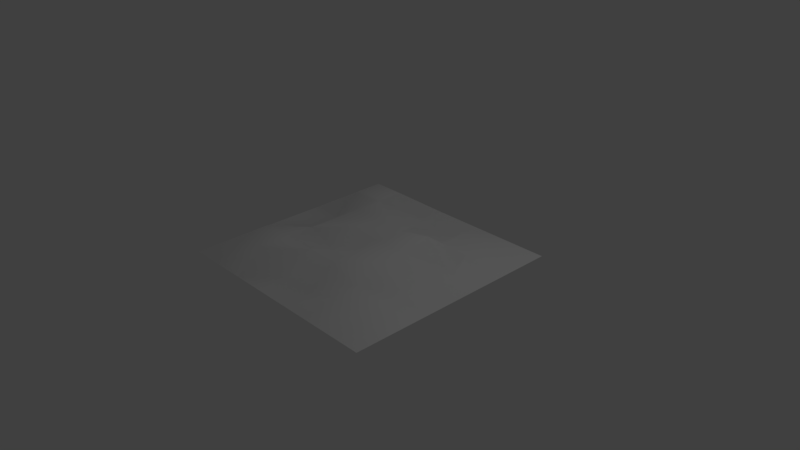 # Source: bumpy_floor4.blend  (saved by Blender 2.78.0; exported with 4.5.12 LTS)
import bpy
from mathutils import Matrix  # noqa: F401  (used for matrix-valued properties, if any)

bpy.ops.wm.read_factory_settings(use_empty=True)
scene = bpy.context.scene
scene.name = 'Scene'

# ---- collections
col_collection_1 = bpy.data.collections.new('Collection 1'); scene.collection.children.link(col_collection_1)

# ---- world
world_world = bpy.data.worlds.new('World'); scene.world = world_world
world_world.color = (0.05088, 0.05088, 0.05088)
world_world.use_sun_shadow = False
world_world.sun_shadow_jitter_overblur = 0.0
world_world.cycles.sampling_method = 'MANUAL'

# ---- cameras
cam_camera = bpy.data.cameras.new('Camera')
cam_camera.clip_end = 100.0
cam_camera.lens = 35.0
cam_camera.sensor_width = 32.0
cam_camera.sensor_height = 18.0
cam_camera.ortho_scale = 7.314
cam_camera.dof.focus_distance = 0.0
cam_camera.dof.aperture_fstop = 128.0

# ---- lights
light_lamp = bpy.data.lights.new('Lamp', 'POINT')
light_lamp.transmission_factor = 0.0
light_lamp.cutoff_distance = 30.0
light_lamp.energy = 100.0
light_lamp.shadow_buffer_clip_start = 1.001
light_lamp.shadow_soft_size = 0.1
light_lamp.shadow_maximum_resolution = 0.006
light_lamp.use_absolute_resolution = True

# ---- meshes
me_plane = bpy.data.meshes.new('Plane')
me_plane.from_pydata([(-1.0, -1.0, 0.0), (1.0, -1.0, 0.0), (-1.0, 1.0, 0.0), (1.0, 1.0, 0.0), (-1.0, 0.75, 0.0), (-1.0, 0.5, 0.0), (-1.0, 0.25, 0.0), (-1.0, 0.0, 0.0), (-1.0, -0.25, 0.0), (-1.0, -0.5, 0.0), (-1.0, -0.75, 0.0), (1.0, -0.75, 0.0), (1.0, -0.5, 0.0), (1.0, -0.25, 0.0), (1.0, 0.0, 0.0), (1.0, 0.25, 0.0), (1.0, 0.5, 0.0), (1.0, 0.75, 0.0), (-0.7143, -1.0, 0.0), (-0.4286, -1.0, 0.0), (-0.1429, -1.0, 0.0), (0.1429, -1.0, 0.0), (0.4286, -1.0, 0.0), (0.7143, -1.0, 0.0), (0.7143, 1.0, 0.0), (0.4286, 1.0, 0.0), (0.1429, 1.0, 0.0), (-0.1429, 1.0, 0.0), (-0.4286, 1.0, 0.0), (-0.7143, 1.0, 0.0), (0.7143, -0.75, 0.07862), (0.4286, -0.75, 0.07862), (0.1429, -0.75, 0.0), (-0.1429, -0.75, 0.0), (-0.4286, -0.75, 0.1731), (-0.7143, -0.5993, 0.1731), (0.7143, -0.5, 0.07862), (0.4286, -0.5, 0.07862), (0.1429, -0.5, 0.1731), (-0.1429, -0.5, 0.1731), (-0.4286, -0.5, 0.1731), (-0.7143, -0.5, 0.1731), (0.7143, -0.25, 0.0), (0.4286, -0.25, 0.1731), (0.1429, -0.25, 0.1731), (-0.1429, -0.25, 0.04647), (-0.4286, -0.25, 0.1731), (-0.7143, -0.25, 0.0), (0.7143, 0.0, 0.0), (0.4286, 0.0, 0.1731), (0.1429, 0.0, 0.1731), (-0.2295, 0.0, 0.1731), (-0.4286, 0.0, 0.1731), (-0.7143, 0.0, 0.0), (0.7143, 0.25, 0.0), (0.4286, 0.25, 0.2319), (0.1429, 0.25, 0.1731), (-0.1429, 0.25, 0.1731), (-0.4286, 0.25, 0.1731), (-0.7143, 0.25, 0.0), (0.627, 0.5, 0.04804), (0.3412, 0.5, 0.04804), (0.1429, 0.3731, 0.1731), (-0.1429, 0.3731, 0.1731), (-0.4286, 0.5, 0.1731), (-0.7143, 0.5, 0.1731), (0.627, 0.75, 0.04804), (0.3412, 0.75, 0.04804), (0.1429, 0.75, 0.0), (-0.1429, 0.75, 0.0), (-0.4286, 0.75, 0.1731), (-0.7143, 0.75, 0.1731)], [], [(66, 17, 3, 24), (23, 1, 11, 30), (30, 11, 12, 36), (36, 12, 13, 42), (42, 13, 14, 48), (48, 14, 15, 54), (54, 15, 16, 60), (60, 16, 17, 66), (5, 65, 71, 4), (65, 64, 70, 71), (64, 63, 69, 70), (63, 62, 68, 69), (62, 61, 67, 68), (61, 60, 66, 67), (6, 59, 65, 5), (59, 58, 64, 65), (58, 57, 63, 64), (57, 56, 62, 63), (56, 55, 61, 62), (55, 54, 60, 61), (7, 53, 59, 6), (53, 52, 58, 59), (52, 51, 57, 58), (51, 50, 56, 57), (50, 49, 55, 56), (49, 48, 54, 55), (8, 47, 53, 7), (47, 46, 52, 53), (46, 45, 51, 52), (45, 44, 50, 51), (44, 43, 49, 50), (43, 42, 48, 49), (9, 41, 47, 8), (41, 40, 46, 47), (40, 39, 45, 46), (39, 38, 44, 45), (38, 37, 43, 44), (37, 36, 42, 43), (10, 35, 41, 9), (35, 34, 40, 41), (34, 33, 39, 40), (33, 32, 38, 39), (32, 31, 37, 38), (31, 30, 36, 37), (0, 18, 35, 10), (18, 19, 34, 35), (19, 20, 33, 34), (20, 21, 32, 33), (21, 22, 31, 32), (22, 23, 30, 31), (4, 71, 29, 2), (71, 70, 28, 29), (70, 69, 27, 28), (69, 68, 26, 27), (68, 67, 25, 26), (67, 66, 24, 25)])
me_plane.polygons.foreach_set('use_smooth', [True] * 56)
_uv = me_plane.uv_layers.new(name='UVMap')
_uv.uv.foreach_set('vector', [0.872, 0.1896, 0.875, 0.003104, 1.0, 0.003548, 1.0, 0.1459, 1.502e-07, 0.1424, 1.802e-07, 0.0, 0.125, 0.0004435, 0.1201, 0.1439, 0.1201, 0.1439, 0.125, 0.0004435, 0.25, 0.0008869, 0.2451, 0.1444, 0.2451, 0.1444, 0.25, 0.0008869, 0.375, 0.00133, 0.375, 0.1437, 0.375, 0.1437, 0.375, 0.00133, 0.5, 0.001774, 0.5, 0.1441, 0.5, 0.1441, 0.5, 0.001774, 0.625, 0.002217, 0.625, 0.1446, 0.625, 0.1446, 0.625, 0.002217, 0.75, 0.002661, 0.747, 0.1892, 0.747, 0.1892, 0.75, 0.002661, 0.875, 0.003104, 0.872, 0.1896, 0.75, 0.9991, 0.7392, 0.8592, 0.8642, 0.8597, 0.875, 0.9996, 0.7392, 0.8592, 0.7392, 0.7169, 0.8642, 0.7173, 0.8642, 0.8597, 0.7392, 0.7169, 0.6757, 0.5743, 0.875, 0.5725, 0.8642, 0.7173, 0.6757, 0.5743, 0.6757, 0.4319, 0.875, 0.4302, 0.875, 0.5725, 0.6757, 0.4319, 0.747, 0.3316, 0.872, 0.332, 0.875, 0.4302, 0.747, 0.3316, 0.747, 0.1892, 0.872, 0.1896, 0.872, 0.332, 0.625, 0.9987, 0.625, 0.8563, 0.7392, 0.8592, 0.75, 0.9991, 0.625, 0.8563, 0.6142, 0.7164, 0.7392, 0.7169, 0.7392, 0.8592, 0.6142, 0.7164, 0.6142, 0.5741, 0.6757, 0.5743, 0.7392, 0.7169, 0.6142, 0.5741, 0.6142, 0.4317, 0.6757, 0.4319, 0.6757, 0.5743, 0.6142, 0.4317, 0.6105, 0.2902, 0.747, 0.3316, 0.6757, 0.4319, 0.6105, 0.2902, 0.625, 0.1446, 0.747, 0.1892, 0.747, 0.3316, 0.5, 0.9982, 0.5, 0.8559, 0.625, 0.8563, 0.625, 0.9987, 0.5, 0.8559, 0.4892, 0.716, 0.6142, 0.7164, 0.625, 0.8563, 0.4892, 0.716, 0.4892, 0.6168, 0.6142, 0.5741, 0.6142, 0.7164, 0.4892, 0.6168, 0.4892, 0.4313, 0.6142, 0.4317, 0.6142, 0.5741, 0.4892, 0.4313, 0.4892, 0.2889, 0.6105, 0.2902, 0.6142, 0.4317, 0.4892, 0.2889, 0.5, 0.1441, 0.625, 0.1446, 0.6105, 0.2902, 0.375, 0.9978, 0.375, 0.8554, 0.5, 0.8559, 0.5, 0.9982, 0.375, 0.8554, 0.3642, 0.7155, 0.4892, 0.716, 0.5, 0.8559, 0.3642, 0.7155, 0.3721, 0.5714, 0.4892, 0.6168, 0.4892, 0.716, 0.3721, 0.5714, 0.3642, 0.4308, 0.4892, 0.4313, 0.4892, 0.6168, 0.3642, 0.4308, 0.3642, 0.2885, 0.4892, 0.2889, 0.4892, 0.4313, 0.3642, 0.2885, 0.375, 0.1437, 0.5, 0.1441, 0.4892, 0.2889, 0.25, 0.9973, 0.2392, 0.8574, 0.375, 0.8554, 0.375, 0.9978, 0.2392, 0.8574, 0.2392, 0.7151, 0.3642, 0.7155, 0.375, 0.8554, 0.2392, 0.7151, 0.2392, 0.5727, 0.3721, 0.5714, 0.3642, 0.7155, 0.2392, 0.5727, 0.2392, 0.4304, 0.3642, 0.4308, 0.3721, 0.5714, 0.2392, 0.4304, 0.2451, 0.2867, 0.3642, 0.2885, 0.3642, 0.4308, 0.2451, 0.2867, 0.2451, 0.1444, 0.375, 0.1437, 0.3642, 0.2885, 0.125, 0.9969, 0.1895, 0.8573, 0.2392, 0.8574, 0.25, 0.9973, 0.1895, 0.8573, 0.1142, 0.7146, 0.2392, 0.7151, 0.2392, 0.8574, 0.1142, 0.7146, 0.125, 0.5698, 0.2392, 0.5727, 0.2392, 0.7151, 0.125, 0.5698, 0.125, 0.4275, 0.2392, 0.4304, 0.2392, 0.5727, 0.125, 0.4275, 0.1201, 0.2863, 0.2451, 0.2867, 0.2392, 0.4304, 0.1201, 0.2863, 0.1201, 0.1439, 0.2451, 0.1444, 0.2451, 0.2867, 0.0, 0.9965, 3.004e-08, 0.8541, 0.1895, 0.8573, 0.125, 0.9969, 3.004e-08, 0.8541, 3.004e-08, 0.7118, 0.1142, 0.7146, 0.1895, 0.8573, 3.004e-08, 0.7118, 9.011e-08, 0.5694, 0.125, 0.5698, 0.1142, 0.7146, 9.011e-08, 0.5694, 1.201e-07, 0.4271, 0.125, 0.4275, 0.125, 0.5698, 1.201e-07, 0.4271, 1.201e-07, 0.2847, 0.1201, 0.2863, 0.125, 0.4275, 1.201e-07, 0.2847, 1.502e-07, 0.1424, 0.1201, 0.1439, 0.1201, 0.2863, 0.875, 0.9996, 0.8642, 0.8597, 1.0, 0.8576, 1.0, 1.0, 0.8642, 0.8597, 0.8642, 0.7173, 1.0, 0.7153, 1.0, 0.8576, 0.8642, 0.7173, 0.875, 0.5725, 1.0, 0.5729, 1.0, 0.7153, 0.875, 0.5725, 0.875, 0.4302, 1.0, 0.4306, 1.0, 0.5729, 0.875, 0.4302, 0.872, 0.332, 1.0, 0.2882, 1.0, 0.4306, 0.872, 0.332, 0.872, 0.1896, 1.0, 0.1459, 1.0, 0.2882])
me_plane.use_remesh_preserve_volume = False
me_plane.use_remesh_preserve_attributes = False
me_plane.use_mirror_vertex_groups = False
me_plane.update()

# ---- objects
ob_plane = bpy.data.objects.new('Plane', me_plane)
ob_lamp = bpy.data.objects.new('Lamp', light_lamp)
ob_camera = bpy.data.objects.new('Camera', cam_camera)

# ---- transforms, parenting, visibility, modifiers, constraints
ob_plane.location = (0.0, 0.0, 0.0)
ob_plane.scale = (1.564, 1.564, 1.564)
ob_plane.lineart.crease_threshold = 0.0
ob_lamp.location = (4.076, 1.005, 5.904)
ob_lamp.rotation_euler = (0.6503, 0.05522, 1.866)
ob_lamp.lock_rotations_4d = False
ob_lamp.empty_display_type = 'ARROWS'
ob_lamp.color = (0.0, 0.0, 0.0, 0.0)
ob_lamp.lineart.crease_threshold = 0.0
ob_camera.location = (7.481, -6.508, 5.344)
ob_camera.rotation_euler = (1.109, 0.0, 0.8149)
ob_camera.lock_rotations_4d = False
ob_camera.empty_display_type = 'ARROWS'
ob_camera.color = (0.0, 0.0, 0.0, 0.0)
ob_camera.display_type = 'WIRE'
ob_camera.lineart.crease_threshold = 0.0

# ---- collection membership
col_collection_1.objects.link(ob_plane)
col_collection_1.objects.link(ob_lamp)
col_collection_1.objects.link(ob_camera)

# ---- scene / render settings (as saved in the file)
scene.camera = ob_camera
scene.frame_start = 1; scene.frame_end = 250; scene.frame_set(1)
scene.render.engine = 'BLENDER_EEVEE_NEXT'
scene.render.resolution_percentage = 50
scene.render.dither_intensity = 0.0
scene.cycles.use_denoising = False
scene.cycles.samples = 128
scene.cycles.sampling_pattern = 'TABULATED_SOBOL'
scene.cycles.light_sampling_threshold = 0.0
scene.cycles.use_adaptive_sampling = False
scene.cycles.use_light_tree = False
scene.cycles.blur_glossy = 0.0
scene.cycles.sample_clamp_indirect = 0.0
scene.view_settings.view_transform = 'Standard'
bpy.context.view_layer.update()
